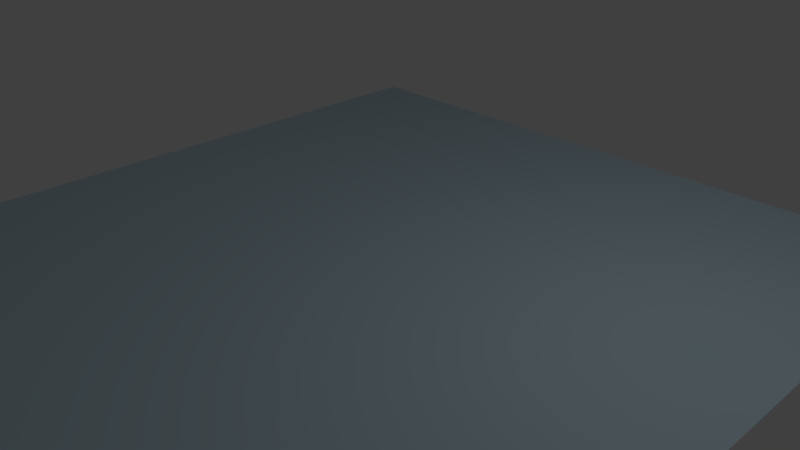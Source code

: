 # Source: Wasser.blend  (saved by Blender 2.76.0; exported with 4.5.12 LTS)
import bpy
from mathutils import Matrix  # noqa: F401  (used for matrix-valued properties, if any)

bpy.ops.wm.read_factory_settings(use_empty=True)
scene = bpy.context.scene
scene.name = 'Scene'

# ---- collections
col_collection_1 = bpy.data.collections.new('Collection 1'); scene.collection.children.link(col_collection_1)

# ---- materials (node trees are filled in below, after node groups)
mat_wasser = bpy.data.materials.new('Wasser')
mat_wasser.alpha_threshold = 0.0
mat_wasser.roughness = 0.5

# ---- material node trees
mat_wasser.use_nodes = True; mat_wasser.node_tree.nodes.clear()
_N = mat_wasser.node_tree.nodes; _L = mat_wasser.node_tree.links
n0 = _N.new('ShaderNodeOutputMaterial'); n0.name = 'Material Output'; n0.location = (300, 300)
n1 = _N.new('ShaderNodeBsdfDiffuse'); n1.name = 'Diffuse BSDF'; n1.location = (10, 300)
n1.inputs[0].default_value = (0.546, 0.7091, 0.8, 1.0)
_L.new(n1.outputs[0], n0.inputs[0])
n0.is_active_output = True

# ---- world
world_world = bpy.data.worlds.new('World'); scene.world = world_world
world_world.color = (0.05088, 0.05088, 0.05088)
world_world.use_sun_shadow = False
world_world.sun_shadow_jitter_overblur = 0.0
world_world.cycles.sampling_method = 'MANUAL'
world_world.cycles.sample_map_resolution = 256

# ---- cameras
cam_camera = bpy.data.cameras.new('Camera')
cam_camera.clip_end = 100.0
cam_camera.lens = 35.0
cam_camera.sensor_width = 32.0
cam_camera.sensor_height = 18.0
cam_camera.ortho_scale = 7.314
cam_camera.dof.focus_distance = 0.0

# ---- lights
light_lamp = bpy.data.lights.new('Lamp', 'POINT')
light_lamp.transmission_factor = 0.0
light_lamp.cutoff_distance = 30.0
light_lamp.energy = 100.0
light_lamp.shadow_buffer_clip_start = 1.001
light_lamp.shadow_soft_size = 0.1
light_lamp.shadow_maximum_resolution = 0.006
light_lamp.use_absolute_resolution = True
light_lamp.cycles.use_multiple_importance_sampling = False

# ---- meshes
me_plane = bpy.data.meshes.new('Plane')
me_plane.from_pydata([(-1.0, -1.0, 0.0), (1.0, -1.0, 0.0), (-1.0, 1.0, 0.0), (1.0, 1.0, 0.0)], [], [(0, 1, 3, 2)])
me_plane.materials.append(mat_wasser)
me_plane.use_remesh_preserve_volume = False
me_plane.use_remesh_preserve_attributes = False
me_plane.use_mirror_vertex_groups = False
me_plane.update()

# ---- objects
ob_plane = bpy.data.objects.new('Plane', me_plane)
ob_lamp = bpy.data.objects.new('Lamp', light_lamp)
ob_camera = bpy.data.objects.new('Camera', cam_camera)

# ---- transforms, parenting, visibility, modifiers, constraints
ob_plane.location = (0.0, 0.0, 0.0)
ob_plane.scale = (5.0, 5.0, 1.0)
ob_plane.lineart.crease_threshold = 0.0
ob_lamp.location = (4.076, 1.005, 5.904)
ob_lamp.rotation_euler = (0.6503, 0.05522, 1.866)
ob_lamp.lock_rotations_4d = False
ob_lamp.empty_display_type = 'ARROWS'
ob_lamp.color = (0.0, 0.0, 0.0, 0.0)
ob_lamp.lineart.crease_threshold = 0.0
ob_camera.location = (7.481, -6.508, 5.344)
ob_camera.rotation_euler = (1.109, 0.01082, 0.8149)
ob_camera.lock_rotations_4d = False
ob_camera.empty_display_type = 'ARROWS'
ob_camera.color = (0.0, 0.0, 0.0, 0.0)
ob_camera.display_type = 'WIRE'
ob_camera.lineart.crease_threshold = 0.0

# ---- collection membership
col_collection_1.objects.link(ob_plane)
col_collection_1.objects.link(ob_lamp)
col_collection_1.objects.link(ob_camera)

# ---- scene / render settings (as saved in the file)
scene.camera = ob_camera
scene.frame_start = 1; scene.frame_end = 250; scene.frame_set(1)
scene.render.engine = 'CYCLES'
scene.render.resolution_percentage = 50
scene.render.dither_intensity = 0.0
scene.cycles.use_denoising = False
scene.cycles.samples = 10
scene.cycles.sampling_pattern = 'TABULATED_SOBOL'
scene.cycles.light_sampling_threshold = 0.0
scene.cycles.use_adaptive_sampling = False
scene.cycles.use_light_tree = False
scene.cycles.blur_glossy = 0.0
scene.cycles.pixel_filter_type = 'GAUSSIAN'
scene.cycles.sample_clamp_indirect = 0.0
scene.view_settings.view_transform = 'Standard'
bpy.context.view_layer.update()

